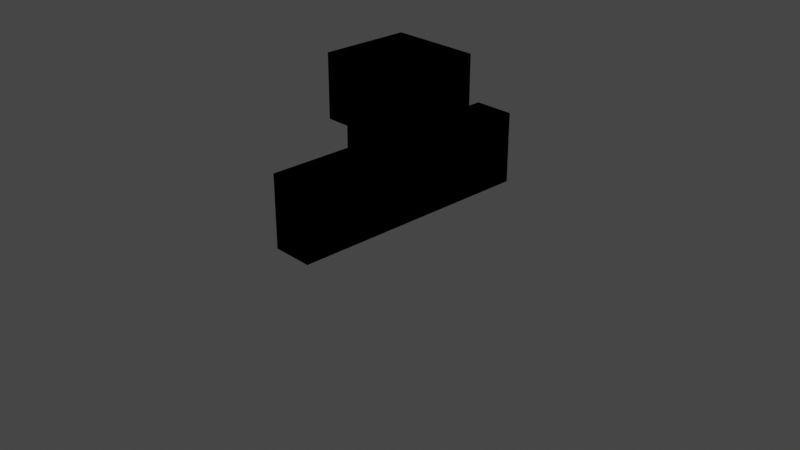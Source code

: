 # Source: j_large_docking_port.blend  (saved by Blender 3.1.7; exported with 4.5.12 LTS)
import bpy
from mathutils import Matrix  # noqa: F401  (used for matrix-valued properties, if any)

bpy.ops.wm.read_factory_settings(use_empty=True)
scene = bpy.context.scene
scene.name = 'Scene'

# ---- collections
col_collection = bpy.data.collections.new('Collection'); scene.collection.children.link(col_collection)

# ---- images (referenced by path relative to the original .blend; pixels are not part of the script)
import os
ASSET_DIR = os.environ.get("B2B_ASSET_DIR", "")  # directory of the original .blend (textures are referenced by path, not embedded)
HERE = os.path.dirname(os.path.abspath(__file__))  # packed textures are extracted next to this script under _unpacked/

def load_image(name, relpath, width, height, colorspace="sRGB"):
    """Load a texture the original file referenced (path relative to the .blend, or extracted next to this script)."""
    p = next((c for c in (os.path.join(HERE, relpath), os.path.join(ASSET_DIR, relpath)) if relpath and os.path.exists(c)), "")
    if p:
        img = bpy.data.images.load(p, check_existing=True)
        img.name = name
    else:  # same state as the original file: an image datablock whose file is absent (Cycles renders it pink)
        img = bpy.data.images.new(name, width, height)
        img.source = "FILE"
        img.filepath = "//" + (relpath or name)
    img.colorspace_settings.name = colorspace
    return img
img_diff = load_image('diff', 'diff.png', 1024, 1024, 'sRGB')

# ---- materials (node trees are filled in below, after node groups)
mat_mat_hcrew = bpy.data.materials.new('mat_hcrew')
mat_mat_hcrew.use_transparent_shadow = False

# ---- node groups
ng_color4 = bpy.data.node_groups.new('Color4', 'ShaderNodeTree')
_s = ng_color4.interface.new_socket(name='Color', in_out='OUTPUT', socket_type='NodeSocketColor')
_s = ng_color4.interface.new_socket(name='Alpha', in_out='OUTPUT', socket_type='NodeSocketFloat')
_s = ng_color4.interface.new_socket(name='Color', in_out='INPUT', socket_type='NodeSocketColor')
_s = ng_color4.interface.new_socket(name='Alpha', in_out='INPUT', socket_type='NodeSocketFloat')
_s.min_value = 1.0
_N = ng_color4.nodes; _L = ng_color4.links
n0 = _N.new('NodeGroupInput'); n0.name = 'Group Input'; n0.location = (-403, 18)
n1 = _N.new('NodeGroupOutput'); n1.name = 'Group Output'; n1.location = (154, 24)
_L.new(n0.outputs[1], n1.inputs[1])
_L.new(n0.outputs[0], n1.inputs[0])
n1.is_active_output = True
ng_maincolor = bpy.data.node_groups.new('MainColor', 'ShaderNodeTree')
_s = ng_maincolor.interface.new_socket(name='Color', in_out='OUTPUT', socket_type='NodeSocketColor')
_s = ng_maincolor.interface.new_socket(name='Alpha', in_out='OUTPUT', socket_type='NodeSocketFloat')
_s = ng_maincolor.interface.new_socket(name='VColor', in_out='INPUT', socket_type='NodeSocketColor')
_s = ng_maincolor.interface.new_socket(name='VAlpha', in_out='INPUT', socket_type='NodeSocketFloat')
_s.min_value = 1e+04
_s = ng_maincolor.interface.new_socket(name='CColor', in_out='INPUT', socket_type='NodeSocketColor')
_s = ng_maincolor.interface.new_socket(name='CAlpha', in_out='INPUT', socket_type='NodeSocketFloat')
_s.min_value = 1.0
_s = ng_maincolor.interface.new_socket(name='TColor', in_out='INPUT', socket_type='NodeSocketColor')
_s = ng_maincolor.interface.new_socket(name='TAlpha', in_out='INPUT', socket_type='NodeSocketFloat')
_s.min_value = 1.0
_N = ng_maincolor.nodes; _L = ng_maincolor.links
n0 = _N.new('NodeGroupInput'); n0.name = 'Group Input'; n0.location = (-284, 35)
n1 = _N.new('NodeGroupOutput'); n1.name = 'Group Output'; n1.location = (332, -19)
n2 = _N.new('ShaderNodeMix'); n2.name = 'VC*CC*TC'; n2.location = (127, -33)
n2.label = 'VC*CC*TC'
n2.hide = True
n2.data_type = 'RGBA'
n2.blend_type = 'MULTIPLY'
n2.inputs[0].default_value = 1.0
n3 = _N.new('ShaderNodeMix'); n3.name = 'VC*CC'; n3.location = (-44, 33)
n3.label = 'VC*CC'
n3.hide = True
n3.data_type = 'RGBA'
n3.blend_type = 'MULTIPLY'
n3.inputs[0].default_value = 1.0
n4 = _N.new('ShaderNodeMath'); n4.name = 'VA*CA'; n4.location = (-59, -19)
n4.label = 'VA*CA'
n4.hide = True
n4.operation = 'MULTIPLY'
n4.inputs[2].default_value = 0.0
n5 = _N.new('ShaderNodeMath'); n5.name = 'VA*CA*TA'; n5.location = (130, -79)
n5.label = 'VA*CA*TA'
n5.hide = True
n5.operation = 'MULTIPLY'
n5.inputs[2].default_value = 0.0
_L.new(n0.outputs[2], n3.inputs[7])
_L.new(n0.outputs[4], n2.inputs[7])
_L.new(n2.outputs[2], n1.inputs[0])
_L.new(n3.outputs[2], n2.inputs[6])
_L.new(n0.outputs[0], n3.inputs[6])
_L.new(n0.outputs[1], n4.inputs[0])
_L.new(n0.outputs[3], n4.inputs[1])
_L.new(n4.outputs[0], n5.inputs[0])
_L.new(n0.outputs[5], n5.inputs[1])
_L.new(n5.outputs[0], n1.inputs[1])
n1.is_active_output = True
ng_standardshader = bpy.data.node_groups.new('StandardShader', 'ShaderNodeTree')
_s = ng_standardshader.interface.new_socket(name='BSDF', in_out='OUTPUT', socket_type='NodeSocketShader')
_s = ng_standardshader.interface.new_socket(name='BaseColor', in_out='INPUT', socket_type='NodeSocketColor')
_s = ng_standardshader.interface.new_socket(name='Shininess', in_out='INPUT', socket_type='NodeSocketFloat')
_s.min_value = 1e+04
_s = ng_standardshader.interface.new_socket(name='Gloss', in_out='INPUT', socket_type='NodeSocketFloat')
_s.min_value = 1e+04
_s = ng_standardshader.interface.new_socket(name='Emission', in_out='INPUT', socket_type='NodeSocketColor')
_s = ng_standardshader.interface.new_socket(name='Emission Strength', in_out='INPUT', socket_type='NodeSocketFloat')
_s.min_value = 1e+06
_s = ng_standardshader.interface.new_socket(name='Alpha', in_out='INPUT', socket_type='NodeSocketFloat')
_s.min_value = 1.0
_s = ng_standardshader.interface.new_socket(name='NormalColor', in_out='INPUT', socket_type='NodeSocketColor')
_N = ng_standardshader.nodes; _L = ng_standardshader.links
n0 = _N.new('NodeGroupOutput'); n0.name = 'Group Output'; n0.location = (555, 248)
n1 = _N.new('NodeGroupInput'); n1.name = 'Group Input'; n1.location = (-444, 74)
n2 = _N.new('ShaderNodeNormalMap'); n2.name = 'Normal Map'; n2.location = (-96, -256)
n2.hide = True
n3 = _N.new('ShaderNodeMath'); n3.name = 'Roughness'; n3.location = (-4, -2)
n3.label = 'Roughness'
n3.hide = True
n3.operation = 'SQRT'
n3.inputs[2].default_value = 0.0
n4 = _N.new('ShaderNodeMath'); n4.name = 'SpecularConv'; n4.location = (-120, 39)
n4.label = 'SpecularConv'
n4.hide = True
n4.operation = 'SQRT'
n4.inputs[2].default_value = 0.0
n5 = _N.new('ShaderNodeMath'); n5.name = 'Gloss2Rough'; n5.location = (-176, -1)
n5.label = 'Gloss2Rough'
n5.hide = True
n5.operation = 'SUBTRACT'
n5.inputs[0].default_value = 1.0
n5.inputs[2].default_value = 0.0
n6 = _N.new('ShaderNodeBsdfPrincipled'); n6.name = 'Principled BSDF'; n6.location = (226, 256)
n6.distribution = 'GGX'
n6.subsurface_method = 'BURLEY'
n6.inputs[3].default_value = 1.45
_L.new(n6.outputs[0], n0.inputs[0])
_L.new(n4.outputs[0], n6.inputs[13])
_L.new(n1.outputs[3], n6.inputs[27])
_L.new(n3.outputs[0], n6.inputs[2])
_L.new(n1.outputs[0], n6.inputs[0])
_L.new(n1.outputs[1], n4.inputs[0])
_L.new(n1.outputs[6], n2.inputs[1])
_L.new(n5.outputs[0], n3.inputs[0])
_L.new(n1.outputs[2], n5.inputs[1])
_L.new(n2.outputs[0], n6.inputs[5])
_L.new(n1.outputs[5], n6.inputs[4])
_L.new(n1.outputs[4], n6.inputs[28])
n0.is_active_output = True

# ---- material node trees
mat_mat_hcrew.use_nodes = True; mat_mat_hcrew.node_tree.nodes.clear()
_N = mat_mat_hcrew.node_tree.nodes; _L = mat_mat_hcrew.node_tree.links
n0 = _N.new('ShaderNodeTexImage'); n0.name = '_MainTex'; n0.location = (-131, -187)
n0.label = '_MainTex'
n0.hide = True
n0.image = img_diff
n1 = _N.new('ShaderNodeUVMap'); n1.name = 'UV Map'; n1.location = (-345, -213)
n2 = _N.new('ShaderNodeGroup'); n2.name = '_Color'; n2.location = (-34, -148)
n2.label = '_Color'
n2.hide = True
n2.node_tree = ng_color4
n2.inputs[0].default_value = (1.0, 1.0, 1.0, 1.0)
n2.inputs[1].default_value = 1.0
n3 = _N.new('ShaderNodeVertexColor'); n3.name = 'Vertex Color'; n3.location = (-31, -96)
n3.hide = True
n4 = _N.new('ShaderNodeOutputMaterial'); n4.name = 'Material Output'; n4.location = (765, 26)
n5 = _N.new('ShaderNodeGroup'); n5.name = 'Group'; n5.location = (157, 9)
n5.node_tree = ng_maincolor
n6 = _N.new('ShaderNodeGroup'); n6.name = 'StandardShader'; n6.location = (542, -4)
n6.node_tree = ng_standardshader
n6.inputs[1].default_value = 0.0
n6.inputs[2].default_value = 0.0
n6.inputs[3].default_value = (0.0, 0.0, 0.0, 1.0)
n6.inputs[4].default_value = 1.0
n6.inputs[6].default_value = (0.5, 0.5, 1.0, 1.0)
n7 = _N.new('ShaderNodeValue'); n7.name = '_Opacity'; n7.location = (327, -167)
n7.label = '_Opacity'
n7.hide = True
n7.outputs[0].default_value = 1.0
_L.new(n1.outputs[0], n0.inputs[0])
_L.new(n6.outputs[0], n4.inputs[0])
_L.new(n2.outputs[0], n5.inputs[2])
_L.new(n2.outputs[1], n5.inputs[3])
_L.new(n0.outputs[0], n5.inputs[4])
_L.new(n0.outputs[1], n5.inputs[5])
_L.new(n5.outputs[0], n6.inputs[0])
_L.new(n3.outputs[1], n5.inputs[1])
_L.new(n3.outputs[0], n5.inputs[0])
_L.new(n7.outputs[0], n6.inputs[5])
n4.is_active_output = True

# ---- world
world_world = bpy.data.worlds.new('World'); scene.world = world_world
world_world.use_nodes = True; world_world.node_tree.nodes.clear()
_N = world_world.node_tree.nodes; _L = world_world.node_tree.links
n0 = _N.new('ShaderNodeOutputWorld'); n0.name = 'World Output'; n0.location = (300, 300)
n1 = _N.new('ShaderNodeBackground'); n1.name = 'Background'; n1.location = (10, 300)
n1.inputs[0].default_value = (0.05088, 0.05088, 0.05088, 1.0)
_L.new(n1.outputs[0], n0.inputs[0])
n0.is_active_output = True
world_world.color = (0.05088, 0.05088, 0.05088)
world_world.use_sun_shadow = False
world_world.sun_shadow_jitter_overblur = 0.0

# ---- cameras
cam_camera = bpy.data.cameras.new('Camera')
cam_camera.clip_end = 100.0
cam_camera.ortho_scale = 7.314

# ---- lights
light_light = bpy.data.lights.new('Light', 'POINT')
light_light.transmission_factor = 0.0
light_light.energy = 1000.0
light_light.shadow_soft_size = 0.1
light_light.shadow_maximum_resolution = 0.006
light_light.use_absolute_resolution = True
light_point = bpy.data.lights.new('Point', 'POINT')
light_point.transmission_factor = 0.0
light_point.use_custom_distance = True
light_point.cutoff_distance = 5.0
light_point.use_shadow = False
light_point.energy = 750.0
light_point.shadow_soft_size = 0.25
light_point.shadow_maximum_resolution = 0.006
light_point.use_absolute_resolution = True

# ---- meshes
me_frame_002 = bpy.data.meshes.new('frame.002')
me_frame_002.from_pydata([(-0.3581, -1.731, 0.02408), (0.224, 8.345e-07, -0.299), (0.2066, 7.153e-07, -0.341), (-0.477, -1.85, 0.6172), (-0.3581, -1.015, 0.02408), (-0.2066, 7.153e-07, -0.341), (-0.1761, 8.345e-07, -0.3715), (-0.477, -0.8962, 0.6172), (-0.1341, 8.345e-07, -0.3889), (0.3581, -1.731, 0.02408), (0.1761, 7.153e-07, -0.3715), (0.477, -1.85, 0.6172), (0.3581, -1.015, 0.02408), (0.1341, 7.153e-07, -0.3889), (-0.2058, 1.073e-06, 0.3389), (0.477, -0.8962, 0.6172), (0.1322, 8.345e-07, 0.3888), (-0.3581, -1.731, 0.6172), (0.1744, 9.537e-07, 0.3708), (-0.3581, -1.015, 0.6172), (0.3581, -1.015, 0.6172), (-0.224, 8.345e-07, -0.299), (0.3581, -1.731, 0.6172), (-0.2233, 9.537e-07, 0.2966), (0.2058, 8.345e-07, 0.3389), (-0.3262, -1.699, 1.286), (0.2233, 8.345e-07, 0.2966), (-0.3262, -1.047, 1.286), (-0.1744, 9.537e-07, 0.3708), (0.3262, -1.047, 1.286), (0.3262, -1.699, 1.286), (-0.1322, 9.537e-07, 0.3888), (0.224, -2.746, -0.299), (0.2066, -2.746, -0.341), (-0.2066, -2.746, -0.341), (-0.1761, -2.746, -0.3715), (-0.1341, -2.746, -0.3889), (0.1761, -2.746, -0.3715), (0.1341, -2.746, -0.3889), (-0.2058, -2.746, 0.3389), (0.1322, -2.746, 0.3888), (0.1744, -2.746, 0.3708), (-0.224, -2.746, -0.299), (-0.2233, -2.746, 0.2966), (0.2058, -2.746, 0.3389), (0.2233, -2.746, 0.2966), (-0.1744, -2.746, 0.3708), (-0.1322, -2.746, 0.3888), (0.1744, -1.731, 0.3708), (0.1744, -1.015, 0.3708), (0.2058, -1.015, 0.3389), (0.2058, -1.731, 0.3389), (0.1322, -1.731, 0.3888), (0.1322, -1.015, 0.3888), (0.2233, -1.731, 0.2966), (0.2236, -1.015, 0.02408), (0.2233, -1.015, 0.2966), (0.2236, -1.731, 0.02408), (-0.2236, -1.015, 0.02408), (-0.2236, -1.731, 0.02408), (-0.2233, -1.731, 0.2966), (-0.2233, -1.015, 0.2966), (-0.2058, -1.015, 0.3389), (-0.2058, -1.731, 0.3389), (-0.1744, -1.015, 0.3708), (-0.1744, -1.731, 0.3708), (-0.1322, -1.731, 0.3888), (-0.1322, -1.015, 0.3888), (-0.477, -1.85, 1.286), (-0.477, -0.8962, 1.286), (0.477, -1.85, 1.286), (0.477, -0.8962, 1.286), (-0.4431, -1.373, 1.286), (0.0, -1.816, 1.286), (0.0, -0.9301, 1.286), (0.4431, -1.373, 1.286)], [], [(41, 48, 51, 44), (24, 50, 49, 18), (2, 33, 32, 1), (8, 36, 38, 13), (13, 38, 37, 10), (10, 37, 33, 2), (52, 48, 41, 40), (49, 53, 16, 18), (54, 57, 55, 56, 26, 1, 32, 45), (61, 58, 59, 60, 43, 42, 21, 23), (43, 60, 63, 39), (14, 62, 61, 23), (44, 51, 54, 45), (26, 56, 50, 24), (39, 63, 65, 46), (28, 64, 62, 14), (66, 52, 40, 47), (53, 67, 31, 16), (65, 66, 47, 46), (67, 64, 28, 31), (21, 42, 34, 5), (8, 6, 35, 36), (6, 5, 34, 35), (0, 4, 19, 17), (4, 58, 61, 62, 64, 67, 53, 49, 50, 56, 55, 12, 20, 19), (12, 9, 22, 20), (57, 54, 51, 48, 52, 66, 65, 63, 60, 59, 0, 17, 22, 9), (59, 58, 4, 0), (55, 57, 9, 12), (3, 68, 70, 11), (3, 17, 19, 7), (7, 19, 20, 15), (15, 20, 22, 11), (11, 22, 17, 3), (15, 71, 69, 7), (11, 70, 71, 15), (7, 69, 68, 3), (27, 72, 25, 68, 69), (25, 73, 30, 70, 68), (29, 74, 27, 69, 71), (30, 75, 29, 71, 70)])
me_frame_002.polygons.foreach_set('use_smooth', [1, 1, 1, 1, 1, 1, 1, 1, 1, 1, 1, 1, 1, 1, 1, 1, 1, 1, 1, 1, 1, 1, 1, 0, 0, 0, 0, 0, 0, 0, 0, 0, 0, 0, 0, 0, 0, 0, 0, 0, 0])
_k = set([(0, 4), (0, 17), (0, 59), (4, 19), (4, 58), (9, 12), (9, 22), (9, 57), (12, 20), (12, 55), (48, 51), (48, 52), (49, 50), (49, 53), (50, 56), (51, 54), (52, 66), (53, 67), (54, 57), (55, 56), (55, 57), (58, 59), (58, 61), (59, 60), (60, 63), (61, 62), (62, 64), (63, 65), (64, 67), (65, 66)])
me_frame_002.attributes.new('sharp_edge', 'BOOLEAN', 'EDGE').data.foreach_set('value', [ (min(e.vertices), max(e.vertices)) in _k for e in me_frame_002.edges])
_uv = me_frame_002.uv_layers.new(name='UVMap')
_uv.uv.foreach_set('vector', [0.0, 0.0, 0.0, 0.0, 0.0, 0.0, 0.0, 0.0, 0.0, 0.0, 0.0, 0.0, 0.0, 0.0, 0.0, 0.0, 0.0, 0.0, 0.0, 0.0, 0.0, 0.0, 0.0, 0.0, 0.0, 0.0, 0.0, 0.0, 0.0, 0.0, 0.0, 0.0, 0.0, 0.0, 0.0, 0.0, 0.0, 0.0, 0.0, 0.0, 0.0, 0.0, 0.0, 0.0, 0.0, 0.0, 0.0, 0.0, 0.0, 0.0, 0.0, 0.0, 0.0, 0.0, 0.0, 0.0, 0.0, 0.0, 0.0, 0.0, 0.0, 0.0, 0.0, 0.0, 0.0, 0.0, 0.0, 0.0, 0.0, 0.0, 0.0, 0.0, 0.0, 0.0, 0.0, 0.0, 0.0, 0.0, 0.0, 0.0, 0.0, 0.0, 0.0, 0.0, 0.0, 0.0, 0.0, 0.0, 0.0, 0.0, 0.0, 0.0, 0.0, 0.0, 0.0, 0.0, 0.0, 0.0, 0.0, 0.0, 0.0, 0.0, 0.0, 0.0, 0.0, 0.0, 0.0, 0.0, 0.0, 0.0, 0.0, 0.0, 0.0, 0.0, 0.0, 0.0, 0.0, 0.0, 0.0, 0.0, 0.0, 0.0, 0.0, 0.0, 0.0, 0.0, 0.0, 0.0, 0.0, 0.0, 0.0, 0.0, 0.0, 0.0, 0.0, 0.0, 0.0, 0.0, 0.0, 0.0, 0.0, 0.0, 0.0, 0.0, 0.0, 0.0, 0.0, 0.0, 0.0, 0.0, 0.0, 0.0, 0.0, 0.0, 0.0, 0.0, 0.0, 0.0, 0.0, 0.0, 0.0, 0.0, 0.0, 0.0, 0.0, 0.0, 0.0, 0.0, 0.0, 0.0, 0.0, 0.0, 0.0, 0.0, 0.0, 0.0, 0.0, 0.0, 0.0, 0.0, 0.0, 0.0, 0.0, 0.0, 0.0, 0.0, 0.0, 0.0, 0.0, 0.0, 0.0, 0.0, 0.0, 0.0, 0.0, 0.0, 0.0, 0.0, 0.0, 0.0, 0.375, 0.0, 0.375, 0.25, 0.625, 0.25, 0.625, 0.0, 0.375, 0.25, 0.375, 0.2969, 0.4899, 0.2971, 0.5077, 0.3032, 0.5211, 0.3141, 0.5287, 0.3289, 0.5287, 0.4211, 0.5211, 0.4359, 0.5077, 0.4468, 0.4899, 0.4529, 0.375, 0.4531, 0.375, 0.5, 0.625, 0.5, 0.625, 0.25, 0.375, 0.5, 0.375, 0.75, 0.625, 0.75, 0.625, 0.5, 0.375, 0.7969, 0.4899, 0.7971, 0.5077, 0.8032, 0.5211, 0.8141, 0.5287, 0.8289, 0.5287, 0.9211, 0.5211, 0.9359, 0.5077, 0.9468, 0.4899, 0.9529, 0.375, 0.9531, 0.375, 1.0, 0.625, 1.0, 0.625, 0.75, 0.375, 0.75, 0.1719, 0.75, 0.1719, 0.5, 0.125, 0.5, 0.125, 0.75, 0.3281, 0.5, 0.3281, 0.75, 0.375, 0.75, 0.375, 0.5, 0.8178, 0.6928, 0.8178, 0.6928, 0.6822, 0.6928, 0.6822, 0.6928, 0.8178, 0.6928, 0.875, 0.75, 0.875, 0.5, 0.8178, 0.5572, 0.8178, 0.5572, 0.875, 0.5, 0.625, 0.5, 0.6822, 0.5572, 0.6822, 0.5572, 0.625, 0.5, 0.625, 0.75, 0.6822, 0.6928, 0.6822, 0.6928, 0.625, 0.75, 0.875, 0.75, 0.8178, 0.6928, 0.6822, 0.5572, 0.6822, 0.5572, 0.8178, 0.5572, 0.8178, 0.5572, 0.6822, 0.6928, 0.6822, 0.6928, 0.6822, 0.5572, 0.6822, 0.5572, 0.8178, 0.5572, 0.8178, 0.5572, 0.8178, 0.6928, 0.8178, 0.6928, 0.813, 0.562, 0.813, 0.625, 0.813, 0.688, 0.8178, 0.6928, 0.8178, 0.5572, 0.813, 0.688, 0.75, 0.688, 0.687, 0.688, 0.6822, 0.6928, 0.8178, 0.6928, 0.687, 0.562, 0.75, 0.562, 0.813, 0.562, 0.8178, 0.5572, 0.6822, 0.5572, 0.687, 0.688, 0.687, 0.625, 0.687, 0.562, 0.6822, 0.5572, 0.6822, 0.6928])
me_frame_002.materials.append(mat_mat_hcrew)
me_frame_002.use_remesh_fix_poles = True
me_frame_002.use_remesh_preserve_attributes = False
me_frame_002.update()
me_frame_002.normals_split_custom_set([tuple(v) for v in zip(*[iter([-0.5628, 0.0, -0.8266, -0.5628, 0.0, -0.8266, -0.8338, 0.0, -0.5521, -0.8338, 0.0, -0.5521, -0.8338, 0.0, -0.5521, -0.8338, 0.0, -0.5521, -0.5628, 0.0, -0.8266, -0.5628, 0.0, -0.8266, -0.8315, 0.0, 0.5556, -0.8315, 0.0, 0.5556, -0.9809, 0.0, 0.1944, -0.9809, 0.0, 0.1944, 0.1951, 0.0, 0.9808, 0.1951, 0.0, 0.9808, -0.1951, 0.0, 0.9808, -0.1951, 0.0, 0.9808, -0.1951, 0.0, 0.9808, -0.1951, 0.0, 0.9808, -0.5556, 0.0, 0.8315, -0.5556, 0.0, 0.8315, -0.5556, 0.0, 0.8315, -0.5556, 0.0, 0.8315, -0.8315, 0.0, 0.5556, -0.8315, 0.0, 0.5556, -0.2005, 0.0, -0.9797, -0.5628, 0.0, -0.8266, -0.5628, 0.0, -0.8266, -0.2005, 0.0, -0.9797, -0.5628, 0.0, -0.8266, -0.2005, 0.0, -0.9797, -0.2005, 0.0, -0.9797, -0.5628, 0.0, -0.8266, -0.9808, 0.0, -0.1948, -1.0, 0.0, -0.001331, -1.0, 0.0, -0.001331, -0.9808, 0.0, -0.1948, -0.9808, 0.0, -0.1948, -0.9809, 0.0, 0.1944, -0.9809, 0.0, 0.1944, -0.9808, 0.0, -0.1948, 0.9808, 0.0, -0.1948, 1.0, 0.0, -0.001332, 1.0, 0.0, -0.001332, 0.9808, 0.0, -0.1948, 0.9808, 0.0, -0.1948, 0.9809, 0.0, 0.1944, 0.9809, 0.0, 0.1944, 0.9808, 0.0, -0.1948, 0.9808, 0.0, -0.1948, 0.9808, 0.0, -0.1948, 0.8338, 0.0, -0.5521, 0.8338, 0.0, -0.5521, 0.8338, 0.0, -0.5521, 0.8338, 0.0, -0.5521, 0.9808, 0.0, -0.1948, 0.9808, 0.0, -0.1948, -0.8338, 0.0, -0.5521, -0.8338, 0.0, -0.5521, -0.9808, 0.0, -0.1948, -0.9808, 0.0, -0.1948, -0.9808, 0.0, -0.1948, -0.9808, 0.0, -0.1948, -0.8338, 0.0, -0.5521, -0.8338, 0.0, -0.5521, 0.8338, 0.0, -0.5521, 0.8338, 0.0, -0.5521, 0.5628, 0.0, -0.8266, 0.5628, 0.0, -0.8266, 0.5628, 0.0, -0.8266, 0.5628, 0.0, -0.8266, 0.8338, 0.0, -0.5521, 0.8338, 0.0, -0.5521, 0.2005, 0.0, -0.9797, -0.2005, 0.0, -0.9797, -0.2005, 0.0, -0.9797, 0.2005, 0.0, -0.9797, -0.2005, 0.0, -0.9797, 0.2005, 0.0, -0.9797, 0.2005, 0.0, -0.9797, -0.2005, 0.0, -0.9797, 0.5628, 0.0, -0.8266, 0.2005, 0.0, -0.9797, 0.2005, 0.0, -0.9797, 0.5628, 0.0, -0.8266, 0.2005, 0.0, -0.9797, 0.5628, 0.0, -0.8266, 0.5628, 0.0, -0.8266, 0.2005, 0.0, -0.9797, 0.9809, 0.0, 0.1944, 0.9809, 0.0, 0.1944, 0.8315, 0.0, 0.5556, 0.8315, 0.0, 0.5556, 0.1951, 0.0, 0.9808, 0.5556, 0.0, 0.8315, 0.5556, 0.0, 0.8315, 0.1951, 0.0, 0.9808, 0.5556, 0.0, 0.8315, 0.8315, 0.0, 0.5556, 0.8315, 0.0, 0.5556, 0.5556, 0.0, 0.8315, 1.0, 0.0, 0.0, 1.0, 0.0, 0.0, 1.0, 0.0, 0.0, 1.0, 0.0, 0.0, 0.0, -1.0, 2.23e-07, 0.0, -1.0, 2.23e-07, 0.0, -1.0, 2.23e-07, 0.0, -1.0, 2.23e-07, 0.0, -1.0, 2.23e-07, 0.0, -1.0, 2.23e-07, 0.0, -1.0, 2.23e-07, 0.0, -1.0, 2.23e-07, 0.0, -1.0, 2.23e-07, 0.0, -1.0, 2.23e-07, 0.0, -1.0, 2.23e-07, 0.0, -1.0, 2.23e-07, 0.0, -1.0, 2.23e-07, 0.0, -1.0, 2.23e-07, -1.0, 0.0, 0.0, -1.0, 0.0, 0.0, -1.0, 0.0, 0.0, -1.0, 0.0, 0.0, 0.0, 1.0, -8.922e-07, 0.0, 1.0, -8.922e-07, 0.0, 1.0, -8.922e-07, 0.0, 1.0, -8.922e-07, 0.0, 1.0, -8.922e-07, 0.0, 1.0, -8.922e-07, 0.0, 1.0, -8.922e-07, 0.0, 1.0, -8.922e-07, 0.0, 1.0, -8.922e-07, 0.0, 1.0, -8.922e-07, 0.0, 1.0, -8.922e-07, 0.0, 1.0, -8.922e-07, 0.0, 1.0, -8.922e-07, 0.0, 1.0, -8.922e-07, 0.0, 0.0, 1.0, 0.0, 0.0, 1.0, 0.0, 0.0, 1.0, 0.0, 0.0, 1.0, 0.0, 0.0, 1.0, 0.0, 0.0, 1.0, 0.0, 0.0, 1.0, 0.0, 0.0, 1.0, 0.0, 1.0, 0.0, 0.0, 1.0, 0.0, 0.0, 1.0, 0.0, 0.0, 1.0, 0.0, 0.0, 0.0, 1.0, 0.0, 0.0, 1.0, 0.0, 0.0, 1.0, 0.0, 0.0, 1.0, 0.0, 0.0, 1.0, 0.0, 0.0, 1.0, 0.0, 0.0, 1.0, 0.0, 0.0, 1.0, 0.0, 0.0, 1.0, 0.0, 0.0, 1.0, 0.0, 0.0, 1.0, 0.0, 0.0, 1.0, 0.0, 0.0, 1.0, 0.0, 0.0, 1.0, 0.0, 0.0, 1.0, 0.0, 0.0, 1.0, 0.0, -1.0, 0.0, 0.0, -1.0, 0.0, 0.0, -1.0, 0.0, 0.0, -1.0, 0.0, -1.0, 0.0, 0.0, -1.0, 0.0, 0.0, -1.0, 0.0, 0.0, -1.0, 0.0, 0.0, 1.0, 0.0, 0.0, 1.0, 0.0, 0.0, 1.0, 0.0, 0.0, 1.0, 0.0, 0.0, -1.437e-06, 0.0, -1.0, -1.437e-06, 0.0, -1.0, -1.437e-06, 0.0, -1.0, -1.437e-06, 0.0, -1.0, -1.437e-06, 0.0, -1.0, 0.0, 0.0, -1.0, 0.0, 0.0, -1.0, 0.0, 0.0, -1.0, 0.0, 0.0, -1.0, 0.0, 0.0, -1.0, 0.0, 0.0, -1.0, 0.0, 0.0, -1.0, 0.0, 0.0, -1.0, 0.0, 0.0, -1.0, 0.0, 0.0, -1.0, 1.437e-06, 0.0, -1.0, 1.437e-06, 0.0, -1.0, 1.437e-06, 0.0, -1.0, 1.437e-06, 0.0, -1.0, 1.437e-06, 0.0, -1.0])] * 3)])
me_frame_003 = bpy.data.meshes.new('frame.003')
me_frame_003.from_pydata([(-0.3581, -1.731, 0.02408), (0.2251, 7.153e-07, -0.3889), (-0.477, -1.85, 0.6172), (-0.3581, -1.015, 0.02408), (-0.2251, 8.345e-07, -0.3889), (-0.477, -0.8962, 0.6172), (0.3581, -1.731, 0.02408), (0.477, -1.85, 0.6172), (0.3581, -1.015, 0.02408), (-0.2231, 9.537e-07, 0.3888), (0.477, -0.8962, 0.6172), (0.2231, 8.345e-07, 0.3888), (-0.3581, -1.731, 0.6172), (-0.3581, -1.015, 0.6172), (0.3581, -1.015, 0.6172), (0.3581, -1.731, 0.6172), (-0.3262, -1.699, 1.286), (-0.2231, -1.015, 0.3888), (-0.3262, -1.047, 1.286), (0.3262, -1.047, 1.286), (0.3262, -1.699, 1.286), (0.2251, -2.746, -0.3889), (-0.2251, -2.746, -0.3889), (-0.2231, -2.746, 0.3888), (0.2231, -2.746, 0.3888), (0.2231, -1.731, 0.3888), (0.2231, -1.015, 0.3888), (0.2236, -1.015, 0.02408), (0.2236, -1.731, 0.02408), (-0.2236, -1.015, 0.02408), (-0.2236, -1.731, 0.02408), (-0.2231, -1.731, 0.3888), (-0.477, -1.85, 1.286), (-0.477, -0.8962, 1.286), (0.477, -1.85, 1.286), (0.477, -0.8962, 1.286), (-0.4431, -1.373, 1.286), (0.0, -1.816, 1.286), (0.0, -0.9301, 1.286), (0.4431, -1.373, 1.286)], [], [(4, 22, 21, 1), (28, 25, 31, 30, 0, 12, 15, 6), (17, 29, 30, 31, 23, 22, 4, 9), (31, 25, 24, 23), (26, 17, 9, 11), (0, 3, 13, 12), (3, 29, 17, 26, 27, 8, 14, 13), (8, 6, 15, 14), (30, 29, 3, 0), (27, 28, 6, 8), (2, 32, 34, 7), (13, 14, 15, 7, 10, 5, 2, 12), (20, 39, 19, 38, 18, 33, 35, 34, 32, 16, 37), (7, 15, 12, 2), (10, 35, 33, 5), (7, 34, 35, 10), (5, 33, 32, 2), (18, 36, 16, 32, 33), (28, 27, 26, 11, 1, 21, 24, 25), (17, 26, 11, 9)])
me_frame_003.polygons.foreach_set('use_smooth', [1, 0, 1, 1, 1, 0, 0, 0, 0, 0, 0, 0, 0, 0, 0, 0, 0, 0, 1, 1])
_k = set([(0, 3), (0, 12), (0, 30), (3, 13), (3, 29), (6, 8), (6, 15), (6, 28), (8, 14), (8, 27), (17, 29), (25, 28), (25, 31), (26, 27), (27, 28), (29, 30), (30, 31)])
me_frame_003.attributes.new('sharp_edge', 'BOOLEAN', 'EDGE').data.foreach_set('value', [ (min(e.vertices), max(e.vertices)) in _k for e in me_frame_003.edges])
_uv = me_frame_003.uv_layers.new(name='UVMap')
_uv.uv.foreach_set('vector', [0.0, 0.0, 0.0, 0.0, 0.0, 0.0, 0.0, 0.0, 0.375, 0.7969, 0.5287, 0.8289, 0.4899, 0.9529, 0.375, 0.9531, 0.375, 1.0, 0.625, 1.0, 0.625, 0.75, 0.375, 0.75, 0.0, 0.0, 0.0, 0.0, 0.0, 0.0, 0.0, 0.0, 0.0, 0.0, 0.0, 0.0, 0.0, 0.0, 0.0, 0.0, 0.0, 0.0, 0.0, 0.0, 0.0, 0.0, 0.0, 0.0, 0.0, 0.0, 0.0, 0.0, 0.0, 0.0, 0.0, 0.0, 0.375, 0.0, 0.375, 0.25, 0.625, 0.25, 0.625, 0.0, 0.375, 0.25, 0.375, 0.2969, 0.5287, 0.3289, 0.4899, 0.4529, 0.375, 0.4531, 0.375, 0.5, 0.625, 0.5, 0.625, 0.25, 0.375, 0.5, 0.375, 0.75, 0.625, 0.75, 0.625, 0.5, 0.1719, 0.75, 0.1719, 0.5, 0.125, 0.5, 0.125, 0.75, 0.3281, 0.5, 0.3281, 0.75, 0.375, 0.75, 0.375, 0.5, 0.8178, 0.6928, 0.8178, 0.6928, 0.6822, 0.6928, 0.6822, 0.6928, 0.875, 0.5, 0.625, 0.5, 0.625, 0.75, 0.6822, 0.6928, 0.6822, 0.5572, 0.8178, 0.5572, 0.8178, 0.6928, 0.875, 0.75, 0.687, 0.688, 0.687, 0.625, 0.687, 0.562, 0.75, 0.562, 0.813, 0.562, 0.8178, 0.5572, 0.6822, 0.5572, 0.6822, 0.6928, 0.8178, 0.6928, 0.813, 0.688, 0.75, 0.688, 0.6822, 0.6928, 0.625, 0.75, 0.875, 0.75, 0.8178, 0.6928, 0.6822, 0.5572, 0.6822, 0.5572, 0.8178, 0.5572, 0.8178, 0.5572, 0.6822, 0.6928, 0.6822, 0.6928, 0.6822, 0.5572, 0.6822, 0.5572, 0.8178, 0.5572, 0.8178, 0.5572, 0.8178, 0.6928, 0.8178, 0.6928, 0.813, 0.562, 0.813, 0.625, 0.813, 0.688, 0.8178, 0.6928, 0.8178, 0.5572, 0.375, 0.7969, 0.0, 0.0, 0.0, 0.0, 0.0, 0.0, 0.0, 0.0, 0.0, 0.0, 0.0, 0.0, 0.5287, 0.8289, 0.0, 0.0, 0.0, 0.0, 0.0, 0.0, 0.0, 0.0])
me_frame_003.materials.append(mat_mat_hcrew)
me_frame_003.use_remesh_fix_poles = True
me_frame_003.use_remesh_preserve_attributes = False
me_frame_003.update()
me_frame_003.normals_split_custom_set([tuple(v) for v in zip(*[iter([-0.9959, 1.387e-07, -0.09083, 0.7074, 0.04256, 0.7055, 0.7863, -0.4625, -0.4096, -0.7058, -0.07956, 0.7039, 4.777e-05, -1.0, 5.195e-07, -2.885e-09, -1.0, 4.87e-05, -4.825e-05, -1.0, 5.166e-07, -6.414e-10, -1.0, 4.823e-05, 4.777e-05, -1.0, 4.552e-07, -2.109e-12, -1.0, -4.779e-05, -4.825e-05, -1.0, 4.552e-07, 2.088e-12, -1.0, 4.823e-05, -0.5683, -0.8228, 0.000889, -0.622, 0.783, 0.001701, -0.9833, 8.826e-06, -0.1821, -0.9997, -0.000238, 0.02586, -0.465, -0.8691, 0.1687, 0.7074, 0.04256, 0.7055, -0.9959, 1.387e-07, -0.09083, -1.0, -6.428e-06, 0.001278, -0.9997, -0.000238, 0.02586, -0.7043, -0.07146, -0.7063, 0.9952, 0.0003771, -0.09815, -0.465, -0.8691, 0.1687, -0.3535, -0.1464, -0.9239, 1.279e-15, 1.0, 4.371e-08, 0.0, 0.09791, 0.0, 0.0, 0.8923, 0.0, -1.0, -2.088e-12, 4.777e-05, -1.0, -4.777e-05, -2.088e-12, -1.0, 2.088e-12, -4.777e-05, -1.0, 4.777e-05, 2.088e-12, -2.088e-12, 1.0, 4.754e-05, -4.777e-05, 1.0, -1.634e-07, 2.862e-09, 1.0, 4.754e-05, 4.777e-05, 1.0, -1.669e-07, 6.699e-10, 1.0, 4.754e-05, -4.777e-05, 1.0, -2.276e-07, 2.088e-12, 1.0, -4.8e-05, 4.777e-05, 1.0, -2.276e-07, 1.0, 2.088e-12, 4.777e-05, 1.0, 4.777e-05, -2.088e-12, 1.0, -2.088e-12, -4.777e-05, 1.0, -4.777e-05, 2.088e-12, -4.777e-05, -2.088e-12, -1.0, 2.088e-12, -4.777e-05, -1.0, 4.777e-05, 2.088e-12, -1.0, -2.088e-12, 4.777e-05, -1.0, 4.777e-05, 2.088e-12, -1.0, -2.088e-12, 4.777e-05, -1.0, -4.777e-05, -2.088e-12, -1.0, 2.088e-12, -4.777e-05, -1.0, 4.777e-05, -1.0, -2.088e-12, -2.088e-12, -1.0, -4.777e-05, -4.777e-05, -1.0, 2.088e-12, 2.088e-12, -1.0, 4.777e-05, 1.024e-07, 4.777e-05, -1.0, 4.787e-05, -2.293e-09, -1.0, 3.388e-05, 3.378e-05, -1.0, -4.767e-05, -1.799e-09, -1.0, 1.001e-07, -4.777e-05, -1.0, 4.787e-05, 2.088e-12, -1.0, -3.368e-05, 3.378e-05, -1.0, -4.767e-05, 2.713e-10, -1.0, 4.461e-05, -1.611e-05, 1.0, 4.462e-05, 1.611e-05, 1.0, 1.575e-05, 4.497e-05, 1.0, -1.646e-05, 4.497e-05, 1.0, 3.342e-05, 3.378e-05, 1.0, -3.611e-07, -4.825e-05, 1.0, -4.813e-05, 2.088e-12, 1.0, -3.593e-07, 4.777e-05, 1.0, 3.376e-05, -3.412e-05, 1.0, -1.647e-05, -4.497e-05, 1.0, 1.575e-05, -4.497e-05, 1.0, -3.378e-05, -3.378e-05, -1.0, -2.77e-10, -4.777e-05, -1.0, 3.378e-05, -3.378e-05, -1.0, -1.822e-09, 4.777e-05, -1.0, -4.777e-05, 1.0, -2.088e-12, 2.088e-12, 1.0, -4.777e-05, 4.777e-05, 1.0, 2.088e-12, -2.088e-12, 1.0, 4.777e-05, 1.0, 4.777e-05, -2.088e-12, 1.0, -2.088e-12, -4.777e-05, 1.0, -4.777e-05, 2.088e-12, 1.0, 2.088e-12, 4.777e-05, -1.0, -4.777e-05, -2.088e-12, -1.0, 2.088e-12, -4.777e-05, -1.0, 4.777e-05, 2.088e-12, -1.0, -2.088e-12, 4.777e-05, -4.421e-05, 1.635e-05, 1.0, -4.331e-05, -1.602e-05, 1.0, -3.285e-05, 3.429e-05, 1.0, 4.897e-05, -1.813e-09, 1.0, -3.217e-05, -3.361e-05, 1.0, 1.0, 1.538e-09, 0.002642, 0.6282, -0.4567, 0.6299, 0.9802, -8.764e-09, -0.1979, 0.5495, -0.2866, -0.7848, -0.7058, -0.07956, 0.7039, 0.7863, -0.4625, -0.4096, 0.9952, 0.0003771, -0.09815, -0.7043, -0.07146, -0.7063, 0.9495, 0.2457, 0.1949, -1.279e-15, 1.0, -4.371e-08, 0.0, 0.8923, 0.0, 0.0, 0.09791, 0.0])] * 3)])

# ---- objects
ob_light = bpy.data.objects.new('Light', light_light)
ob_camera = bpy.data.objects.new('Camera', cam_camera)
ob_freeiva = bpy.data.objects.new('FreeIva', None)
ob_shell = bpy.data.objects.new('shell', me_frame_002)
ob_shellcollider = bpy.data.objects.new('shellCollider', me_frame_003)
ob_light_1 = bpy.data.objects.new('light', light_point)

# ---- transforms, parenting, visibility, modifiers, constraints
ob_light.location = (4.076, 1.005, 5.904)
ob_light.rotation_euler = (0.6503, 0.05522, 1.866)
ob_light.lock_rotations_4d = False
ob_light.empty_display_type = 'ARROWS'
ob_light.color = (0.0, 0.0, 0.0, 0.0)
ob_light.lineart.crease_threshold = 0.0
ob_camera.location = (7.359, -6.926, 4.958)
ob_camera.rotation_euler = (1.109, 0.0, 0.8149)
ob_camera.lock_rotations_4d = False
ob_camera.empty_display_type = 'ARROWS'
ob_camera.color = (0.0, 0.0, 0.0, 0.0)
ob_camera.display_type = 'WIRE'
ob_camera.lineart.crease_threshold = 0.0
ob_freeiva.location = (0.0, 0.0, 0.0)
ob_shell.parent = ob_freeiva
ob_shell.location = (0.0, 1.373, 0.455)
ob_shell.rotation_mode = 'QUATERNION'
ob_shell.rotation_quaternion = (1.0, 0.0, 0.0, 0.0)
ob_shellcollider.parent = ob_freeiva
ob_shellcollider.location = (0.0, 1.373, 0.455)
ob_shellcollider.rotation_mode = 'QUATERNION'
ob_shellcollider.rotation_quaternion = (1.0, 0.0, 0.0, 0.0)
ob_light_1.parent = ob_freeiva
ob_light_1.location = (0.0, 0.0, 0.8875)

# ---- collection membership
col_collection.objects.link(ob_light)
col_collection.objects.link(ob_camera)
col_collection.objects.link(ob_freeiva)
col_collection.objects.link(ob_shell)
col_collection.objects.link(ob_shellcollider)
col_collection.objects.link(ob_light_1)

# ---- scene / render settings (as saved in the file)
scene.camera = ob_camera
scene.frame_start = 1; scene.frame_end = 250; scene.frame_set(75)
scene.render.engine = 'BLENDER_EEVEE_NEXT'
scene.cycles.sampling_pattern = 'TABULATED_SOBOL'
scene.cycles.use_light_tree = False
scene.view_settings.view_transform = 'Filmic'
bpy.context.view_layer.update()
